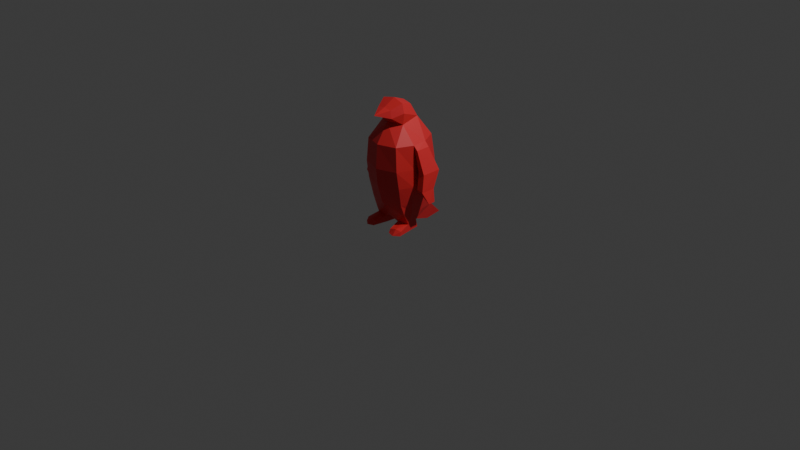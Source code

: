 # Source: pinguin.blend  (saved by Blender 4.0.36; exported with 4.5.12 LTS)
import bpy
from mathutils import Matrix  # noqa: F401  (used for matrix-valued properties, if any)

bpy.ops.wm.read_factory_settings(use_empty=True)
scene = bpy.context.scene
scene.name = 'Scene'

# ---- collections
col_collection = bpy.data.collections.new('Collection'); scene.collection.children.link(col_collection)

# ---- materials (node trees are filled in below, after node groups)
mat_material = bpy.data.materials.new('Material')
mat_material.alpha_threshold = 0.0
mat_material.use_transparent_shadow = False
mat_material.roughness = 0.5
mat_material.line_color = (0.0, 0.0, 0.0, 1.0)

# ---- material node trees
mat_material.use_nodes = True; mat_material.node_tree.nodes.clear()
_N = mat_material.node_tree.nodes; _L = mat_material.node_tree.links
n0 = _N.new('ShaderNodeOutputMaterial'); n0.name = 'Material Output'; n0.location = (300, 300)
n1 = _N.new('ShaderNodeBsdfPrincipled'); n1.name = 'Principled BSDF'; n1.location = (10, 300)
n1.inputs[0].default_value = (0.801, 0.03172, 0.03803, 1.0)
n1.inputs[3].default_value = 1.45
_L.new(n1.outputs[0], n0.inputs[0])
n0.is_active_output = True

# ---- world
world_world = bpy.data.worlds.new('World'); scene.world = world_world
world_world.use_nodes = True; world_world.node_tree.nodes.clear()
_N = world_world.node_tree.nodes; _L = world_world.node_tree.links
n0 = _N.new('ShaderNodeOutputWorld'); n0.name = 'World Output'; n0.location = (300, 300)
n1 = _N.new('ShaderNodeBackground'); n1.name = 'Background'; n1.location = (10, 300)
n1.inputs[0].default_value = (0.05088, 0.05088, 0.05088, 1.0)
_L.new(n1.outputs[0], n0.inputs[0])
n0.is_active_output = True
world_world.color = (0.05088, 0.05088, 0.05088)
world_world.use_sun_shadow = False
world_world.sun_shadow_jitter_overblur = 0.0

# ---- cameras
cam_camera = bpy.data.cameras.new('Camera')
cam_camera.clip_end = 100.0
cam_camera.ortho_scale = 7.314

# ---- lights
light_light = bpy.data.lights.new('Light', 'POINT')
light_light.transmission_factor = 0.0
light_light.use_soft_falloff = False
light_light.energy = 1000.0
light_light.shadow_soft_size = 0.1
light_light.shadow_maximum_resolution = 0.006
light_light.use_absolute_resolution = True

# ---- meshes
me_cube = bpy.data.meshes.new('Cube')
me_cube.from_pydata([(0.1026, 0.05142, 0.6531), (0.0837, -0.1928, 0.6353), (0.2162, -0.0808, -0.5592), (0.0, 0.06047, 0.6697), (0.0, -0.1912, 0.6487), (0.0, -0.1255, -0.5143), (0.0, 0.03751, -0.5427), (0.1304, -0.08054, 0.6923), (0.0, -0.06539, 0.7186), (0.2049, 0.03751, -0.5384), (0.1177, 0.1293, 0.5138), (0.1018, -0.1956, 0.5558), (0.0, 0.175, 0.5213), (0.0, -0.1967, 0.5489), (0.1558, -0.08087, 0.5956), (0.1401, -0.08093, 0.4771), (0.0, -0.1569, 0.4923), (0.1633, 0.2819, 0.2979), (0.2704, -0.06061, 0.2955), (0.0, 0.3277, 0.2979), (0.1957, -0.2283, 0.2939), (0.2591, 0.1033, 0.2987), (0.0, -0.2907, 0.2931), (0.1731, 0.2781, -0.4536), (0.2327, -0.05025, -0.4251), (0.0, 0.3238, -0.4536), (0.2075, -0.1204, -0.4663), (0.2234, 0.103, -0.4403), (0.0, -0.1568, -0.4656), (0.0, -0.3246, 0.5928), (0.0, -0.3246, 0.5928), (0.1941, 0.1167, 0.3995), (0.0, -0.3092, 0.04309), (0.1752, 0.3178, 0.04606), (0.2783, -0.05455, 0.04457), (0.0, 0.3636, 0.04607), (0.2145, -0.2375, 0.04358), (0.2379, 0.2046, 0.04654), (0.2991, 0.1087, 0.2474), (0.3107, -0.05481, 0.2493), (0.387, -0.03822, 0.01256), (0.3759, 0.1812, 0.009599), (0.3202, -0.0422, 0.02973), (0.3905, 0.09565, -0.164), (0.4015, -0.06982, -0.161), (0.3348, -0.0738, -0.1439), (0.2643, 0.1225, -0.1349), (0.4074, 0.09347, -0.3008), (0.4184, 0.006544, -0.2978), (0.2799, -0.06698, -0.1401), (0.1839, 0.3105, -0.1393), (0.0, 0.3616, -0.1393), (0.2166, -0.2089, -0.1406), (0.2592, 0.1256, -0.1391), (0.0, -0.2896, -0.1409), (0.1879, 0.2927, -0.335), (0.2486, -0.06529, -0.3351), (0.0, 0.3391, -0.335), (0.2016, -0.1669, -0.3352), (0.2442, 0.1141, -0.335), (0.0, -0.2313, -0.3353), (0.0, 0.2406, -0.6276), (0.0, 0.4685, -0.6303), (0.1428, 0.2578, -0.6269), (0.1144, 0.4593, -0.6196), (0.08695, -0.1032, -0.5614), (0.08132, 0.03751, -0.5406), (0.08985, -0.08933, -0.6331), (0.2183, -0.06258, -0.634), (0.203, 0.05708, -0.6313), (0.07945, 0.0526, -0.6338), (0.112, -0.2272, -0.5927), (0.2405, -0.201, -0.592), (0.113, -0.2481, -0.6308), (0.247, -0.2195, -0.6331), (0.1516, -0.09198, -0.5603), (0.1774, -0.2139, -0.5815), (0.1843, -0.2676, -0.6344)], [], [(7, 8, 4, 1), (12, 3, 0, 10), (5, 65, 2, 26, 28), (10, 0, 7, 14), (0, 3, 8, 7), (10, 14, 15), (19, 12, 10, 17), (17, 10, 31), (15, 14, 11), (21, 15, 18), (20, 15, 16, 22), (18, 15, 20), (31, 10, 15), (33, 17, 21, 37), (34, 18, 20, 36), (36, 20, 22, 32), (35, 19, 17, 33), (9, 27, 24, 2), (23, 9, 63, 64), (2, 24, 26), (9, 23, 27), (13, 11, 30, 29), (11, 1, 30), (1, 4, 29, 30), (1, 11, 14, 7), (11, 13, 16, 15), (31, 15, 21), (53, 37, 34, 49), (51, 35, 33, 50), (52, 36, 32, 54), (49, 34, 36, 52), (50, 33, 37, 53), (41, 38, 39, 40), (21, 18, 39, 38), (37, 21, 38, 41), (37, 21, 18, 34), (37, 21, 18, 42), (40, 39, 18, 42), (41, 40, 44, 43), (43, 47, 46), (42, 37, 46, 45), (40, 42, 45, 44), (37, 41, 43, 46), (45, 46, 47, 48), (55, 50, 53, 59), (44, 45, 48), (43, 44, 48, 47), (56, 49, 52, 58), (58, 52, 54, 60), (57, 51, 50, 55), (59, 53, 49, 56), (27, 59, 56, 24), (25, 57, 55, 23), (26, 58, 60, 28), (24, 56, 58, 26), (23, 55, 59, 27), (62, 64, 63, 61), (9, 66, 6, 61, 63), (25, 23, 64, 62), (65, 67, 73, 71), (66, 65, 5, 6), (66, 9, 69, 70), (9, 2, 68, 69), (65, 66, 70, 67), (76, 71, 73, 77), (67, 70, 69, 68), (68, 2, 72, 74), (71, 76, 75, 65), (76, 72, 2, 75), (72, 76, 77, 74), (67, 68, 74, 77, 73), (31, 21, 17)])
_uv = me_cube.uv_layers.new(name='UVMap')
_uv.uv.foreach_set('vector', [0.625, 0.625, 0.875, 0.625, 0.875, 0.75, 0.625, 0.75, 0.5682, 0.25, 0.625, 0.25, 0.625, 0.5, 0.5682, 0.5, 0.125, 0.75, 0.25, 0.75, 0.375, 0.75, 0.426, 0.75, 0.426, 1.0, 0.5682, 0.5, 0.625, 0.5, 0.625, 0.625, 0.5682, 0.625, 0.625, 0.5, 0.875, 0.5, 0.875, 0.625, 0.625, 0.625, 0.5682, 0.5, 0.5682, 0.625, 0.5123, 0.625, 0.472, 0.25, 0.5682, 0.25, 0.5123, 0.5, 0.472, 0.5, 0.472, 0.5, 0.5123, 0.5, 0.0, 0.0, 0.5123, 0.625, 0.5682, 0.625, 0.5682, 0.75, 0.472, 0.625, 0.5123, 0.75, 0.472, 0.75, 0.472, 0.75, 0.5123, 0.75, 0.5123, 1.0, 0.472, 1.0, 0.472, 0.75, 0.5123, 0.75, 0.472, 0.75, 0.0, 0.0, 0.0, 0.0, 0.0, 0.0, 0.454, 0.5, 0.472, 0.5, 0.472, 0.625, 0.454, 0.625, 0.454, 0.75, 0.472, 0.75, 0.472, 0.75, 0.454, 0.75, 0.454, 0.75, 0.472, 0.75, 0.472, 1.0, 0.454, 1.0, 0.454, 0.25, 0.472, 0.25, 0.472, 0.5, 0.454, 0.5, 0.375, 0.625, 0.426, 0.625, 0.426, 0.75, 0.375, 0.75, 0.426, 0.5, 0.375, 0.625, 0.375, 0.625, 0.426, 0.5, 0.375, 0.75, 0.426, 0.75, 0.426, 0.75, 0.375, 0.625, 0.426, 0.5, 0.426, 0.625, 0.5682, 1.0, 0.5682, 0.75, 0.5682, 0.75, 0.5682, 1.0, 0.5682, 0.75, 0.625, 0.75, 0.5682, 0.75, 0.625, 0.75, 0.875, 0.75, 0.5682, 1.0, 0.5682, 0.75, 0.625, 0.75, 0.5682, 0.75, 0.5682, 0.625, 0.625, 0.625, 0.5682, 0.75, 0.5682, 1.0, 0.5123, 1.0, 0.5123, 0.75, 0.4922, 0.625, 0.5123, 0.75, 0.472, 0.625, 0.4408, 0.625, 0.454, 0.625, 0.454, 0.75, 0.4408, 0.75, 0.4408, 0.25, 0.454, 0.25, 0.454, 0.5, 0.4408, 0.5, 0.4408, 0.75, 0.454, 0.75, 0.454, 1.0, 0.4408, 1.0, 0.4408, 0.75, 0.454, 0.75, 0.454, 0.75, 0.4408, 0.75, 0.4408, 0.5, 0.454, 0.5, 0.454, 0.625, 0.4408, 0.625, 0.454, 0.625, 0.472, 0.625, 0.472, 0.75, 0.454, 0.75, 0.472, 0.625, 0.472, 0.75, 0.472, 0.75, 0.472, 0.625, 0.454, 0.625, 0.472, 0.625, 0.472, 0.625, 0.454, 0.625, 0.0, 0.0, 0.0, 0.0, 0.0, 0.0, 0.0, 0.0, 0.0, 0.0, 0.0, 0.0, 0.0, 0.0, 0.0, 0.0, 0.454, 0.75, 0.472, 0.75, 0.0, 0.0, 0.0, 0.0, 0.454, 0.625, 0.454, 0.75, 0.454, 0.75, 0.454, 0.625, 0.454, 0.625, 0.454, 0.625, 0.454, 0.625, 0.0, 0.0, 0.0, 0.0, 0.0, 0.0, 0.0, 0.0, 0.454, 0.75, 0.0, 0.0, 0.0, 0.0, 0.454, 0.75, 0.454, 0.625, 0.454, 0.625, 0.454, 0.625, 0.454, 0.625, 0.0, 0.0, 0.454, 0.625, 0.454, 0.625, 0.454, 0.75, 0.4278, 0.5, 0.4408, 0.5, 0.4408, 0.625, 0.4278, 0.625, 0.454, 0.75, 0.0, 0.0, 0.454, 0.75, 0.454, 0.625, 0.454, 0.75, 0.454, 0.75, 0.454, 0.625, 0.4278, 0.75, 0.4408, 0.75, 0.4408, 0.75, 0.4278, 0.75, 0.4278, 0.75, 0.4408, 0.75, 0.4408, 1.0, 0.4278, 1.0, 0.4278, 0.25, 0.4408, 0.25, 0.4408, 0.5, 0.4278, 0.5, 0.4278, 0.625, 0.4408, 0.625, 0.4408, 0.75, 0.4278, 0.75, 0.426, 0.625, 0.4278, 0.625, 0.4278, 0.75, 0.426, 0.75, 0.426, 0.25, 0.4278, 0.25, 0.4278, 0.5, 0.426, 0.5, 0.426, 0.75, 0.4278, 0.75, 0.4278, 1.0, 0.426, 1.0, 0.426, 0.75, 0.4278, 0.75, 0.4278, 0.75, 0.426, 0.75, 0.426, 0.5, 0.4278, 0.5, 0.4278, 0.625, 0.426, 0.625, 0.426, 0.25, 0.426, 0.5, 0.375, 0.625, 0.125, 0.625, 0.375, 0.625, 0.25, 0.625, 0.125, 0.625, 0.125, 0.625, 0.375, 0.625, 0.426, 0.25, 0.426, 0.5, 0.426, 0.5, 0.426, 0.25, 0.25, 0.75, 0.25, 0.75, 0.25, 0.75, 0.25, 0.75, 0.25, 0.625, 0.25, 0.75, 0.125, 0.75, 0.125, 0.625, 0.25, 0.625, 0.375, 0.625, 0.375, 0.625, 0.25, 0.625, 0.375, 0.625, 0.375, 0.75, 0.375, 0.75, 0.375, 0.625, 0.25, 0.75, 0.25, 0.625, 0.25, 0.625, 0.25, 0.75, 0.3137, 0.75, 0.25, 0.75, 0.25, 0.75, 0.3137, 0.75, 0.25, 0.75, 0.25, 0.625, 0.375, 0.625, 0.375, 0.75, 0.375, 0.75, 0.375, 0.75, 0.375, 0.75, 0.375, 0.75, 0.25, 0.75, 0.3137, 0.75, 0.0, 0.0, 0.25, 0.75, 0.3137, 0.75, 0.375, 0.75, 0.375, 0.75, 0.0, 0.0, 0.375, 0.75, 0.3137, 0.75, 0.3137, 0.75, 0.375, 0.75, 0.25, 0.75, 0.375, 0.75, 0.375, 0.75, 0.3137, 0.75, 0.25, 0.75, 0.4922, 0.625, 0.472, 0.625, 0.472, 0.5])
me_cube.materials.append(mat_material)
me_cube.use_mirror_vertex_groups = False
me_cube.update()

# ---- objects
ob_pinguin = bpy.data.objects.new('Pinguin', me_cube)
ob_light = bpy.data.objects.new('Light', light_light)
ob_camera = bpy.data.objects.new('Camera', cam_camera)

# ---- transforms, parenting, visibility, modifiers, constraints
ob_pinguin.location = (0.0, 0.0, 0.6)
ob_pinguin.lock_rotations_4d = False
ob_pinguin.empty_display_type = 'ARROWS'
ob_pinguin.lineart.crease_threshold = 0.0
_m = ob_pinguin.modifiers.new('Mirror', 'MIRROR')
_m.use_clip = True
_m = ob_pinguin.modifiers.new('DataTransfer', 'DATA_TRANSFER')
ob_light.location = (4.076, 1.005, 5.904)
ob_light.rotation_euler = (0.6503, 0.05522, 1.866)
ob_light.lock_rotations_4d = False
ob_light.empty_display_type = 'ARROWS'
ob_light.color = (0.0, 0.0, 0.0, 0.0)
ob_light.lineart.crease_threshold = 0.0
ob_camera.location = (7.359, -6.926, 4.958)
ob_camera.rotation_euler = (1.109, 0.0, 0.8149)
ob_camera.lock_rotations_4d = False
ob_camera.empty_display_type = 'ARROWS'
ob_camera.color = (0.0, 0.0, 0.0, 0.0)
ob_camera.display_type = 'WIRE'
ob_camera.lineart.crease_threshold = 0.0

# ---- collection membership
scene.collection.objects.link(ob_pinguin)
col_collection.objects.link(ob_light)
col_collection.objects.link(ob_camera)

# ---- scene / render settings (as saved in the file)
scene.camera = ob_camera
scene.frame_start = 1; scene.frame_end = 250; scene.frame_set(0)
scene.render.engine = 'BLENDER_EEVEE_NEXT'
scene.cycles.sampling_pattern = 'TABULATED_SOBOL'
bpy.context.view_layer.update()
